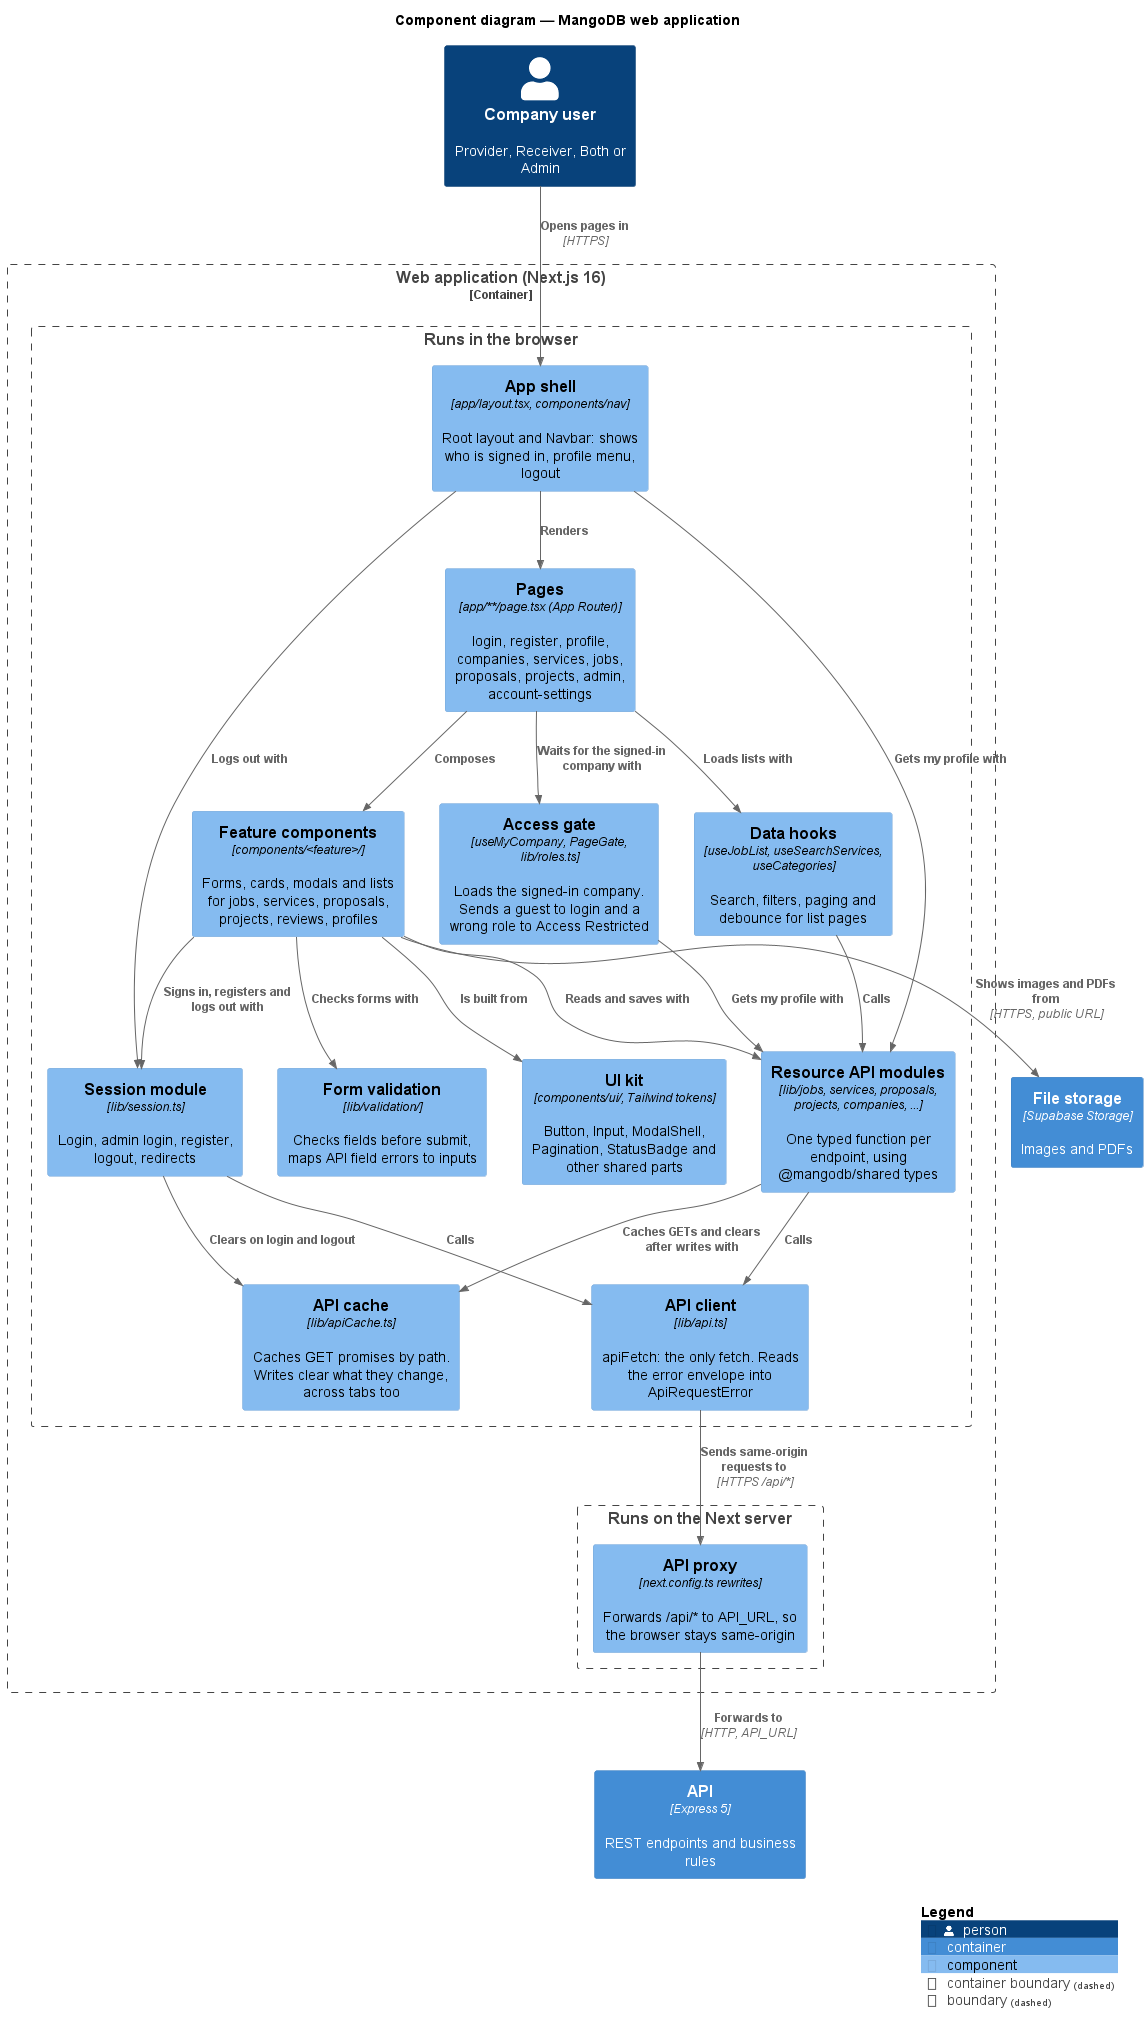

The diagram above was rendered by PlantUML. Its source (embedded in the PNG):
@startuml component-web
' C4 Level 3: the parts inside the web application container (apps/mangodb).
!include <C4/C4_Component>

LAYOUT_TOP_DOWN()
HIDE_STEREOTYPE()

title Component diagram — MangoDB web application

Person(user, "Company user", "Provider, Receiver, Both or Admin")

Container_Boundary(web, "Web application (Next.js 16)") {

    Boundary(browser, "Runs in the browser") {
        Component(shell, "App shell", "app/layout.tsx, components/nav", "Root layout and Navbar: shows who is signed in, profile menu, logout")
        Component(pages, "Pages", "app/**/page.tsx (App Router)", "login, register, profile, companies, services, jobs, proposals, projects, admin, account-settings")
        Component(gate, "Access gate", "useMyCompany, PageGate, lib/roles.ts", "Loads the signed-in company. Sends a guest to login and a wrong role to Access Restricted")
        Component(hooks, "Data hooks", "useJobList, useSearchServices, useCategories", "Search, filters, paging and debounce for list pages")

        Component(features, "Feature components", "components/<feature>/", "Forms, cards, modals and lists for jobs, services, proposals, projects, reviews, profiles")
        Component(ui, "UI kit", "components/ui/, Tailwind tokens", "Button, Input, ModalShell, Pagination, StatusBadge and other shared parts")
        Component(validation, "Form validation", "lib/validation/", "Checks fields before submit, maps API field errors to inputs")

        Component(resources, "Resource API modules", "lib/jobs, services, proposals, projects, companies, ...", "One typed function per endpoint, using @mangodb/shared types")
        Component(session, "Session module", "lib/session.ts", "Login, admin login, register, logout, redirects")
        Component(cache, "API cache", "lib/apiCache.ts", "Caches GET promises by path. Writes clear what they change, across tabs too")
        Component(client, "API client", "lib/api.ts", "apiFetch: the only fetch. Reads the error envelope into ApiRequestError")
    }

    Boundary(server, "Runs on the Next server") {
        Component(proxy, "API proxy", "next.config.ts rewrites", "Forwards /api/* to API_URL, so the browser stays same-origin")
    }
}

Container(api, "API", "Express 5", "REST endpoints and business rules")
Container(files, "File storage", "Supabase Storage", "Images and PDFs")

Rel(user, shell, "Opens pages in", "HTTPS")
Rel(shell, pages, "Renders")

Rel(pages, gate, "Waits for the signed-in company with")
Rel(pages, hooks, "Loads lists with")
Rel(pages, features, "Composes")

Rel(features, ui, "Is built from")
Rel(features, validation, "Checks forms with")
Rel(features, resources, "Reads and saves with")
Rel(features, session, "Signs in, registers and logs out with")
Rel(shell, session, "Logs out with")

Rel(shell, resources, "Gets my profile with")
Rel(gate, resources, "Gets my profile with")
Rel(hooks, resources, "Calls")

Rel(resources, cache, "Caches GETs and clears after writes with")
Rel(session, cache, "Clears on login and logout")
Rel(resources, client, "Calls")
Rel(session, client, "Calls")

Rel(client, proxy, "Sends same-origin requests to", "HTTPS /api/*")
Rel(proxy, api, "Forwards to", "HTTP, API_URL")
Rel(features, files, "Shows images and PDFs from", "HTTPS, public URL")

SHOW_LEGEND()
@enduml